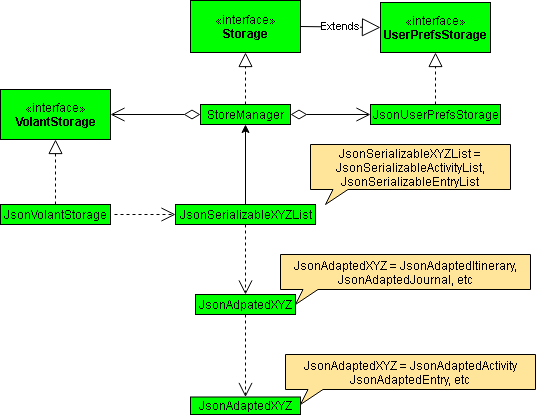

The diagram above was exported from draw.io. Its source (the exported page's mxGraphModel, read from the mxfile embedded in the PNG):
<mxGraphModel dx="866" dy="522" grid="1" gridSize="10" guides="1" tooltips="1" connect="1" arrows="1" fold="1" page="1" pageScale="1" pageWidth="850" pageHeight="1100" math="0" shadow="0">
  <root>
    <mxCell id="0" />
    <mxCell id="1" parent="0" />
    <mxCell id="YUGKGHSN28fUSTiuEx7U-52" value="1" style="endArrow=open;endSize=12;startArrow=diamondThin;startSize=14;startFill=0;edgeStyle=orthogonalEdgeStyle;align=left;verticalAlign=bottom;strokeWidth=1;exitX=1;exitY=0.5;exitDx=0;exitDy=0;entryX=0;entryY=0.5;entryDx=0;entryDy=0;" edge="1" parent="1" source="YUGKGHSN28fUSTiuEx7U-3" target="YUGKGHSN28fUSTiuEx7U-10">
      <mxGeometry x="-1" y="92" relative="1" as="geometry">
        <mxPoint x="400" y="150" as="sourcePoint" />
        <mxPoint x="310" y="150" as="targetPoint" />
        <mxPoint x="-45" y="12" as="offset" />
      </mxGeometry>
    </mxCell>
    <mxCell id="YUGKGHSN28fUSTiuEx7U-41" value="1" style="endArrow=open;endSize=12;startArrow=diamondThin;startSize=14;startFill=0;edgeStyle=orthogonalEdgeStyle;align=left;verticalAlign=bottom;strokeWidth=1;exitX=0.5;exitY=1;exitDx=0;exitDy=0;entryX=1;entryY=0.5;entryDx=0;entryDy=0;" edge="1" parent="1" target="YUGKGHSN28fUSTiuEx7U-19">
      <mxGeometry x="-1" y="-71" relative="1" as="geometry">
        <mxPoint x="230" y="180" as="sourcePoint" />
        <mxPoint x="160" y="210" as="targetPoint" />
        <mxPoint x="10" y="1" as="offset" />
      </mxGeometry>
    </mxCell>
    <mxCell id="YUGKGHSN28fUSTiuEx7U-1" value="«interface»&lt;br&gt;&lt;b&gt;Storage&lt;/b&gt;" style="html=1;fillColor=#00FF00;" vertex="1" parent="1">
      <mxGeometry x="220" y="66" width="110" height="52" as="geometry" />
    </mxCell>
    <mxCell id="YUGKGHSN28fUSTiuEx7U-3" value="StoreManager" style="html=1;fillColor=#00FF00;" vertex="1" parent="1">
      <mxGeometry x="230" y="170" width="90" height="20" as="geometry" />
    </mxCell>
    <mxCell id="YUGKGHSN28fUSTiuEx7U-5" value="«interface»&lt;br&gt;&lt;b&gt;UserPrefsStorage&lt;/b&gt;" style="html=1;fillColor=#00FF00;" vertex="1" parent="1">
      <mxGeometry x="410" y="68" width="110" height="50" as="geometry" />
    </mxCell>
    <mxCell id="YUGKGHSN28fUSTiuEx7U-16" value="Extends" style="endArrow=block;endSize=16;endFill=0;html=1;strokeWidth=1;entryX=0;entryY=0.5;entryDx=0;entryDy=0;exitX=1;exitY=0.5;exitDx=0;exitDy=0;" edge="1" parent="1" source="YUGKGHSN28fUSTiuEx7U-1" target="YUGKGHSN28fUSTiuEx7U-5">
      <mxGeometry width="160" relative="1" as="geometry">
        <mxPoint x="350" y="150" as="sourcePoint" />
        <mxPoint x="330" y="94.5" as="targetPoint" />
      </mxGeometry>
    </mxCell>
    <mxCell id="YUGKGHSN28fUSTiuEx7U-19" value="«interface»&lt;br&gt;&lt;b&gt;VolantStorage&lt;/b&gt;" style="html=1;fillColor=#00FF00;" vertex="1" parent="1">
      <mxGeometry x="30" y="155" width="110" height="50" as="geometry" />
    </mxCell>
    <mxCell id="YUGKGHSN28fUSTiuEx7U-24" value="JsonVolantStorage" style="html=1;fillColor=#00FF00;" vertex="1" parent="1">
      <mxGeometry x="30" y="270" width="110" height="20" as="geometry" />
    </mxCell>
    <mxCell id="YUGKGHSN28fUSTiuEx7U-27" value="" style="endArrow=block;dashed=1;endFill=0;endSize=12;html=1;strokeWidth=1;" edge="1" parent="1" source="YUGKGHSN28fUSTiuEx7U-10">
      <mxGeometry width="160" relative="1" as="geometry">
        <mxPoint x="465" y="120" as="sourcePoint" />
        <mxPoint x="464.5" y="170" as="targetPoint" />
      </mxGeometry>
    </mxCell>
    <mxCell id="YUGKGHSN28fUSTiuEx7U-30" value="Use" style="endArrow=open;endSize=12;dashed=1;html=1;strokeWidth=1;entryX=0;entryY=0.5;entryDx=0;entryDy=0;" edge="1" parent="1" source="YUGKGHSN28fUSTiuEx7U-29">
      <mxGeometry x="-0.0769" width="160" relative="1" as="geometry">
        <mxPoint x="144" y="280" as="sourcePoint" />
        <mxPoint x="264" y="280" as="targetPoint" />
        <mxPoint as="offset" />
      </mxGeometry>
    </mxCell>
    <mxCell id="YUGKGHSN28fUSTiuEx7U-32" value="JsonAdpatedXYZ" style="html=1;fillColor=#00FF00;" vertex="1" parent="1">
      <mxGeometry x="225" y="360" width="100" height="20" as="geometry" />
    </mxCell>
    <mxCell id="YUGKGHSN28fUSTiuEx7U-10" value="JsonUserPrefsStorage" style="html=1;fillColor=#00FF00;" vertex="1" parent="1">
      <mxGeometry x="400" y="170" width="130" height="20" as="geometry" />
    </mxCell>
    <mxCell id="YUGKGHSN28fUSTiuEx7U-33" value="" style="endArrow=block;dashed=1;endFill=0;endSize=12;html=1;strokeWidth=1;entryX=0.5;entryY=1;entryDx=0;entryDy=0;" edge="1" parent="1" target="YUGKGHSN28fUSTiuEx7U-5">
      <mxGeometry width="160" relative="1" as="geometry">
        <mxPoint x="465" y="170" as="sourcePoint" />
        <mxPoint x="480" y="150" as="targetPoint" />
      </mxGeometry>
    </mxCell>
    <mxCell id="YUGKGHSN28fUSTiuEx7U-35" value="Use" style="endArrow=open;endSize=12;dashed=1;html=1;strokeWidth=1;entryX=0.5;entryY=0;entryDx=0;entryDy=0;exitX=0.5;exitY=1;exitDx=0;exitDy=0;fontColor=#FFFFFF;" edge="1" parent="1" source="YUGKGHSN28fUSTiuEx7U-32" target="YUGKGHSN28fUSTiuEx7U-36">
      <mxGeometry x="-0.7576" y="-125" width="160" relative="1" as="geometry">
        <mxPoint x="275" y="270" as="sourcePoint" />
        <mxPoint x="273" y="366" as="targetPoint" />
        <mxPoint as="offset" />
      </mxGeometry>
    </mxCell>
    <mxCell id="YUGKGHSN28fUSTiuEx7U-36" value="JsonAdaptedXYZ" style="html=1;fillColor=#00FF00;" vertex="1" parent="1">
      <mxGeometry x="220" y="462.5" width="110" height="17.5" as="geometry" />
    </mxCell>
    <mxCell id="YUGKGHSN28fUSTiuEx7U-43" value="JsonAdaptedXYZ = JsonAdaptedItinerary, JsonAdaptedJournal, etc" style="whiteSpace=wrap;html=1;shape=mxgraph.basic.rectCallout;dx=30;dy=15;boundedLbl=1;fillColor=#FFE599;" vertex="1" parent="1">
      <mxGeometry x="310" y="320" width="250" height="50" as="geometry" />
    </mxCell>
    <mxCell id="YUGKGHSN28fUSTiuEx7U-44" value="JsonAdaptedXYZ = JsonAdaptedActivity JsonAdaptedEntry, etc" style="whiteSpace=wrap;html=1;shape=mxgraph.basic.rectCallout;dx=30;dy=15;boundedLbl=1;fillColor=#FFE599;" vertex="1" parent="1">
      <mxGeometry x="315" y="420" width="250" height="50" as="geometry" />
    </mxCell>
    <mxCell id="YUGKGHSN28fUSTiuEx7U-45" value="JsonSerializableXYZList = JsonSerializableActivityList, JsonSerializableEntryList" style="whiteSpace=wrap;html=1;shape=mxgraph.basic.rectCallout;dx=30;dy=15;boundedLbl=1;fillColor=#FFE599;" vertex="1" parent="1">
      <mxGeometry x="340" y="210" width="200" height="60" as="geometry" />
    </mxCell>
    <mxCell id="YUGKGHSN28fUSTiuEx7U-46" value="" style="endArrow=block;dashed=1;endFill=0;endSize=12;html=1;strokeWidth=1;" edge="1" parent="1" target="YUGKGHSN28fUSTiuEx7U-1">
      <mxGeometry width="160" relative="1" as="geometry">
        <mxPoint x="275" y="170" as="sourcePoint" />
        <mxPoint x="274" y="180" as="targetPoint" />
      </mxGeometry>
    </mxCell>
    <mxCell id="YUGKGHSN28fUSTiuEx7U-47" value="" style="endArrow=block;dashed=1;endFill=0;endSize=12;html=1;strokeWidth=1;exitX=0.5;exitY=0;exitDx=0;exitDy=0;entryX=0.5;entryY=1;entryDx=0;entryDy=0;" edge="1" parent="1" source="YUGKGHSN28fUSTiuEx7U-24" target="YUGKGHSN28fUSTiuEx7U-19">
      <mxGeometry width="160" relative="1" as="geometry">
        <mxPoint x="85" y="205" as="sourcePoint" />
        <mxPoint x="160" y="240" as="targetPoint" />
      </mxGeometry>
    </mxCell>
    <mxCell id="YUGKGHSN28fUSTiuEx7U-51" value="" style="edgeStyle=orthogonalEdgeStyle;rounded=0;orthogonalLoop=1;jettySize=auto;html=1;strokeWidth=1;" edge="1" parent="1" source="YUGKGHSN28fUSTiuEx7U-29" target="YUGKGHSN28fUSTiuEx7U-3">
      <mxGeometry relative="1" as="geometry" />
    </mxCell>
    <mxCell id="YUGKGHSN28fUSTiuEx7U-29" value="JsonSerializableXYZList" style="html=1;fillColor=#00FF00;" vertex="1" parent="1">
      <mxGeometry x="205" y="270" width="140" height="20" as="geometry" />
    </mxCell>
    <mxCell id="YUGKGHSN28fUSTiuEx7U-48" value="Use" style="endArrow=open;endSize=12;dashed=1;html=1;strokeWidth=1;entryX=0;entryY=0.5;entryDx=0;entryDy=0;fontColor=#FFFFFF;" edge="1" parent="1" target="YUGKGHSN28fUSTiuEx7U-29">
      <mxGeometry x="-0.4754" y="-80" width="160" relative="1" as="geometry">
        <mxPoint x="144" y="280" as="sourcePoint" />
        <mxPoint x="264" y="280" as="targetPoint" />
        <mxPoint as="offset" />
      </mxGeometry>
    </mxCell>
    <mxCell id="YUGKGHSN28fUSTiuEx7U-50" value="Use" style="endArrow=open;endSize=12;dashed=1;html=1;strokeWidth=1;entryX=0.5;entryY=0;entryDx=0;entryDy=0;exitX=0.5;exitY=1;exitDx=0;exitDy=0;fontColor=#FFFFFF;" edge="1" parent="1" source="YUGKGHSN28fUSTiuEx7U-29" target="YUGKGHSN28fUSTiuEx7U-32">
      <mxGeometry x="-0.4286" y="-45" width="160" relative="1" as="geometry">
        <mxPoint x="275" y="288" as="sourcePoint" />
        <mxPoint x="274.5" y="370" as="targetPoint" />
        <mxPoint as="offset" />
      </mxGeometry>
    </mxCell>
  </root>
</mxGraphModel>